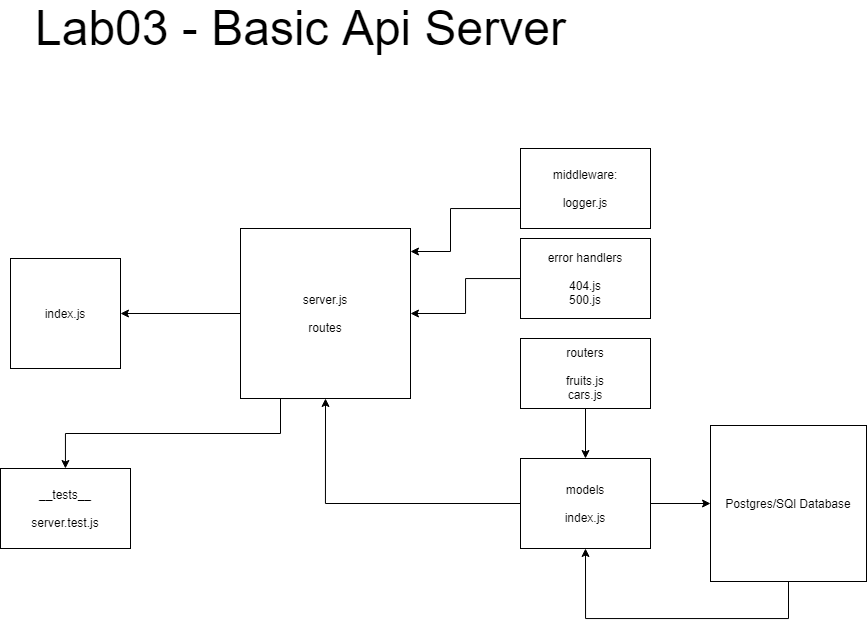

The diagram above was exported from draw.io. Its source (the exported page's mxGraphModel, read from the mxfile embedded in the PNG):
<mxGraphModel dx="1304" dy="529" grid="1" gridSize="10" guides="1" tooltips="1" connect="1" arrows="1" fold="1" page="1" pageScale="1" pageWidth="1169" pageHeight="827" math="0" shadow="0">
  <root>
    <mxCell id="0" />
    <mxCell id="1" parent="0" />
    <mxCell id="mXpLq4w3NqNYn064JPVk-3" value="" style="edgeStyle=orthogonalEdgeStyle;rounded=0;orthogonalLoop=1;jettySize=auto;html=1;" parent="1" source="mXpLq4w3NqNYn064JPVk-1" target="mXpLq4w3NqNYn064JPVk-2" edge="1">
      <mxGeometry relative="1" as="geometry" />
    </mxCell>
    <mxCell id="mXpLq4w3NqNYn064JPVk-10" style="edgeStyle=orthogonalEdgeStyle;rounded=0;orthogonalLoop=1;jettySize=auto;html=1;exitX=0.5;exitY=1;exitDx=0;exitDy=0;" parent="1" source="mXpLq4w3NqNYn064JPVk-1" target="mXpLq4w3NqNYn064JPVk-6" edge="1">
      <mxGeometry relative="1" as="geometry">
        <Array as="points">
          <mxPoint x="480" y="430" />
          <mxPoint x="480" y="465" />
          <mxPoint x="265" y="465" />
        </Array>
      </mxGeometry>
    </mxCell>
    <mxCell id="mXpLq4w3NqNYn064JPVk-1" value="server.js&lt;br&gt;&lt;br&gt;routes" style="whiteSpace=wrap;html=1;aspect=fixed;" parent="1" vertex="1">
      <mxGeometry x="440" y="260" width="170" height="170" as="geometry" />
    </mxCell>
    <mxCell id="mXpLq4w3NqNYn064JPVk-2" value="index.js" style="whiteSpace=wrap;html=1;aspect=fixed;" parent="1" vertex="1">
      <mxGeometry x="210" y="290" width="110" height="110" as="geometry" />
    </mxCell>
    <mxCell id="mXpLq4w3NqNYn064JPVk-8" style="edgeStyle=orthogonalEdgeStyle;rounded=0;orthogonalLoop=1;jettySize=auto;html=1;exitX=0;exitY=0.75;exitDx=0;exitDy=0;" parent="1" source="mXpLq4w3NqNYn064JPVk-4" edge="1">
      <mxGeometry relative="1" as="geometry">
        <mxPoint x="610" y="283" as="targetPoint" />
        <Array as="points">
          <mxPoint x="650" y="240" />
          <mxPoint x="650" y="283" />
        </Array>
      </mxGeometry>
    </mxCell>
    <mxCell id="mXpLq4w3NqNYn064JPVk-4" value="middleware:&lt;br&gt;&lt;br&gt;logger.js" style="rounded=0;whiteSpace=wrap;html=1;" parent="1" vertex="1">
      <mxGeometry x="720" y="180" width="130" height="80" as="geometry" />
    </mxCell>
    <mxCell id="mXpLq4w3NqNYn064JPVk-7" value="" style="edgeStyle=orthogonalEdgeStyle;rounded=0;orthogonalLoop=1;jettySize=auto;html=1;" parent="1" source="mXpLq4w3NqNYn064JPVk-5" target="mXpLq4w3NqNYn064JPVk-1" edge="1">
      <mxGeometry relative="1" as="geometry" />
    </mxCell>
    <mxCell id="mXpLq4w3NqNYn064JPVk-5" value="error handlers&lt;br&gt;&lt;br&gt;404.js&lt;br&gt;500.js" style="rounded=0;whiteSpace=wrap;html=1;" parent="1" vertex="1">
      <mxGeometry x="720" y="270" width="130" height="80" as="geometry" />
    </mxCell>
    <mxCell id="mXpLq4w3NqNYn064JPVk-6" value="__tests__&lt;br&gt;&lt;br&gt;server.test.js&lt;br&gt;" style="rounded=0;whiteSpace=wrap;html=1;" parent="1" vertex="1">
      <mxGeometry x="200" y="500" width="130" height="80" as="geometry" />
    </mxCell>
    <mxCell id="mXpLq4w3NqNYn064JPVk-11" value="&lt;font style=&quot;font-size: 48px&quot;&gt;Lab03 - Basic Api Server&lt;/font&gt;" style="text;html=1;align=center;verticalAlign=middle;resizable=0;points=[];autosize=1;strokeColor=none;" parent="1" vertex="1">
      <mxGeometry x="230" y="45" width="540" height="30" as="geometry" />
    </mxCell>
    <mxCell id="yRTbYrFi5wg6qwWYW2Fi-10" style="edgeStyle=orthogonalEdgeStyle;rounded=0;orthogonalLoop=1;jettySize=auto;html=1;entryX=0.5;entryY=1;entryDx=0;entryDy=0;" edge="1" parent="1" source="yRTbYrFi5wg6qwWYW2Fi-1" target="yRTbYrFi5wg6qwWYW2Fi-4">
      <mxGeometry relative="1" as="geometry">
        <Array as="points">
          <mxPoint x="988" y="650" />
          <mxPoint x="785" y="650" />
        </Array>
      </mxGeometry>
    </mxCell>
    <mxCell id="yRTbYrFi5wg6qwWYW2Fi-1" value="Postgres/SQl Database" style="whiteSpace=wrap;html=1;aspect=fixed;" vertex="1" parent="1">
      <mxGeometry x="910" y="457" width="156" height="156" as="geometry" />
    </mxCell>
    <mxCell id="yRTbYrFi5wg6qwWYW2Fi-6" value="" style="edgeStyle=orthogonalEdgeStyle;rounded=0;orthogonalLoop=1;jettySize=auto;html=1;" edge="1" parent="1" source="yRTbYrFi5wg6qwWYW2Fi-3" target="yRTbYrFi5wg6qwWYW2Fi-4">
      <mxGeometry relative="1" as="geometry" />
    </mxCell>
    <mxCell id="yRTbYrFi5wg6qwWYW2Fi-3" value="routers&lt;br&gt;&lt;br&gt;fruits.js&lt;br&gt;cars.js" style="rounded=0;whiteSpace=wrap;html=1;" vertex="1" parent="1">
      <mxGeometry x="720" y="370" width="130" height="70" as="geometry" />
    </mxCell>
    <mxCell id="yRTbYrFi5wg6qwWYW2Fi-7" style="edgeStyle=orthogonalEdgeStyle;rounded=0;orthogonalLoop=1;jettySize=auto;html=1;exitX=0;exitY=0.5;exitDx=0;exitDy=0;entryX=0.5;entryY=1;entryDx=0;entryDy=0;" edge="1" parent="1" source="yRTbYrFi5wg6qwWYW2Fi-4" target="mXpLq4w3NqNYn064JPVk-1">
      <mxGeometry relative="1" as="geometry" />
    </mxCell>
    <mxCell id="yRTbYrFi5wg6qwWYW2Fi-8" value="" style="edgeStyle=orthogonalEdgeStyle;rounded=0;orthogonalLoop=1;jettySize=auto;html=1;" edge="1" parent="1" source="yRTbYrFi5wg6qwWYW2Fi-4" target="yRTbYrFi5wg6qwWYW2Fi-1">
      <mxGeometry relative="1" as="geometry" />
    </mxCell>
    <mxCell id="yRTbYrFi5wg6qwWYW2Fi-4" value="models&lt;br&gt;&lt;br&gt;index.js" style="rounded=0;whiteSpace=wrap;html=1;" vertex="1" parent="1">
      <mxGeometry x="720" y="490" width="130" height="90" as="geometry" />
    </mxCell>
  </root>
</mxGraphModel>